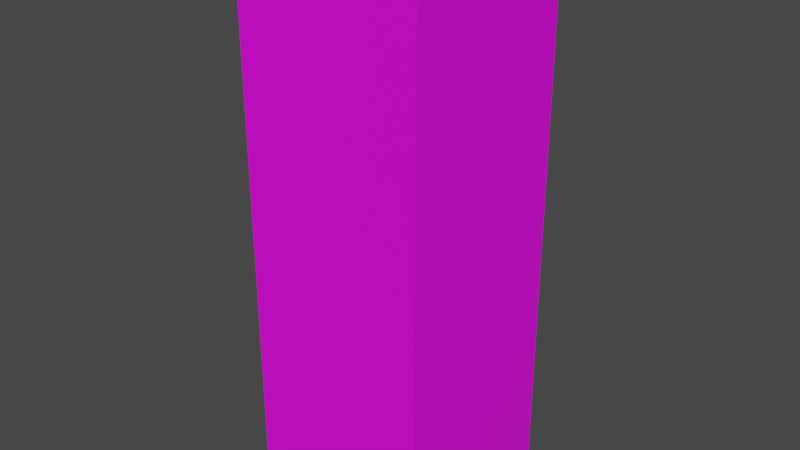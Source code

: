 # Source: wall.blend  (saved by Blender 3.4.6; exported with 4.5.12 LTS)
import bpy
from mathutils import Matrix  # noqa: F401  (used for matrix-valued properties, if any)

bpy.ops.wm.read_factory_settings(use_empty=True)
scene = bpy.context.scene
scene.name = 'Scene'

# ---- collections
col_collection = bpy.data.collections.new('Collection'); scene.collection.children.link(col_collection)

# ---- images (referenced by path relative to the original .blend; pixels are not part of the script)
import os
ASSET_DIR = os.environ.get("B2B_ASSET_DIR", "")  # directory of the original .blend (textures are referenced by path, not embedded)
HERE = os.path.dirname(os.path.abspath(__file__))  # packed textures are extracted next to this script under _unpacked/

def load_image(name, relpath, width, height, colorspace="sRGB"):
    """Load a texture the original file referenced (path relative to the .blend, or extracted next to this script)."""
    p = next((c for c in (os.path.join(HERE, relpath), os.path.join(ASSET_DIR, relpath)) if relpath and os.path.exists(c)), "")
    if p:
        img = bpy.data.images.load(p, check_existing=True)
        img.name = name
    else:  # same state as the original file: an image datablock whose file is absent (Cycles renders it pink)
        img = bpy.data.images.new(name, width, height)
        img.source = "FILE"
        img.filepath = "//" + (relpath or name)
    img.colorspace_settings.name = colorspace
    return img
img_wood_png_001 = load_image('wood.png.001', 'wood.png', 1024, 1024, 'sRGB')

# ---- materials (node trees are filled in below, after node groups)
mat_deski = bpy.data.materials.new('Deski')
mat_deski.use_transparent_shadow = False

# ---- material node trees
mat_deski.use_nodes = True; mat_deski.node_tree.nodes.clear()
_N = mat_deski.node_tree.nodes; _L = mat_deski.node_tree.links
n0 = _N.new('ShaderNodeBsdfPrincipled'); n0.name = 'Principled BSDF'; n0.location = (10, 300)
n0.distribution = 'GGX'
n0.subsurface_method = 'RANDOM_WALK_SKIN'
n0.inputs[3].default_value = 1.45
n0.inputs[27].default_value = (0.0, 0.0, 0.0, 1.0)
n0.inputs[28].default_value = 1.0
n1 = _N.new('ShaderNodeOutputMaterial'); n1.name = 'Material Output'; n1.location = (300, 300)
n2 = _N.new('ShaderNodeTexImage'); n2.name = 'Image Texture'; n2.location = (-386, 171)
n2.image = img_wood_png_001
_L.new(n0.outputs[0], n1.inputs[0])
_L.new(n2.outputs[0], n0.inputs[0])
n1.is_active_output = True

# ---- world
world_world = bpy.data.worlds.new('World'); scene.world = world_world
world_world.use_nodes = True; world_world.node_tree.nodes.clear()
_N = world_world.node_tree.nodes; _L = world_world.node_tree.links
n0 = _N.new('ShaderNodeOutputWorld'); n0.name = 'World Output'; n0.location = (300, 300)
n1 = _N.new('ShaderNodeBackground'); n1.name = 'Background'; n1.location = (10, 300)
n1.inputs[0].default_value = (0.05088, 0.05088, 0.05088, 1.0)
_L.new(n1.outputs[0], n0.inputs[0])
n0.is_active_output = True
world_world.color = (0.05088, 0.05088, 0.05088)
world_world.use_sun_shadow = False
world_world.sun_shadow_jitter_overblur = 0.0

# ---- meshes
me_cube_002 = bpy.data.meshes.new('Cube.002')
me_cube_002.from_pydata([(-0.5, -0.5, -1.192e-07), (-0.5, -0.5, 3.0), (-0.5, 0.5, -1.192e-07), (-0.5, 0.5, 3.0), (0.5, -0.5, -1.192e-07), (0.5, -0.5, 3.0), (0.5, 0.5, -1.192e-07), (0.5, 0.5, 3.0)], [], [(0, 1, 3, 2), (2, 3, 7, 6), (6, 7, 5, 4), (4, 5, 1, 0), (2, 6, 4, 0), (7, 3, 1, 5)])
_uv = me_cube_002.uv_layers.new(name='UVMap')
_uv.uv.foreach_set('vector', [1.0, 2.186e-08, 1.0, 0.75, 0.75, 0.75, 0.75, 0.0, 0.25, 2.186e-08, 0.25, 0.75, 0.0, 0.75, 5.96e-08, 0.0, 0.5, 2.186e-08, 0.5, 0.75, 0.25, 0.75, 0.25, 0.0, 0.75, 2.186e-08, 0.75, 0.75, 0.5, 0.75, 0.5, 0.0, 0.25, 0.75, 0.5, 0.75, 0.5, 1.0, 0.25, 1.0, 0.0, 0.75, 0.25, 0.75, 0.25, 1.0, 0.0, 1.0])
me_cube_002.materials.append(mat_deski)
me_cube_002.update()

# ---- objects
ob_wall = bpy.data.objects.new('Wall', me_cube_002)

# ---- transforms, parenting, visibility, modifiers, constraints
ob_wall.location = (0.0, 0.0, 0.0)

# ---- collection membership
col_collection.objects.link(ob_wall)

# ---- scene / render settings (as saved in the file)
scene.frame_start = 1; scene.frame_end = 250; scene.frame_set(1)
scene.render.engine = 'BLENDER_EEVEE_NEXT'
scene.cycles.sampling_pattern = 'TABULATED_SOBOL'
scene.cycles.use_light_tree = False
scene.view_settings.view_transform = 'Filmic'
bpy.context.view_layer.update()

# ---- added for rendering (the .blend has no active camera and no usable light): camera, sun
cam_auto = bpy.data.cameras.new('AutoCamera')
cam_auto.lens = 50.0
cam_auto.sensor_width = 36.0
cam_auto.clip_end = 1000.0
ob_auto_camera = bpy.data.objects.new('AutoCamera', cam_auto)
scene.collection.objects.link(ob_auto_camera)
ob_auto_camera.location = (3.06862, -3.68235, 3.9549)
ob_auto_camera.rotation_euler = (1.09748, -7.21219e-08, 0.694738)
scene.camera = ob_auto_camera
light_auto_sun = bpy.data.lights.new('AutoSun', 'SUN')
light_auto_sun.energy = 3.0
light_auto_sun.angle = 0.0523599
ob_auto_sun = bpy.data.objects.new('AutoSun', light_auto_sun)
scene.collection.objects.link(ob_auto_sun)
ob_auto_sun.rotation_euler = (0.872665, 0.174533, 0.523599)
bpy.context.view_layer.update()
